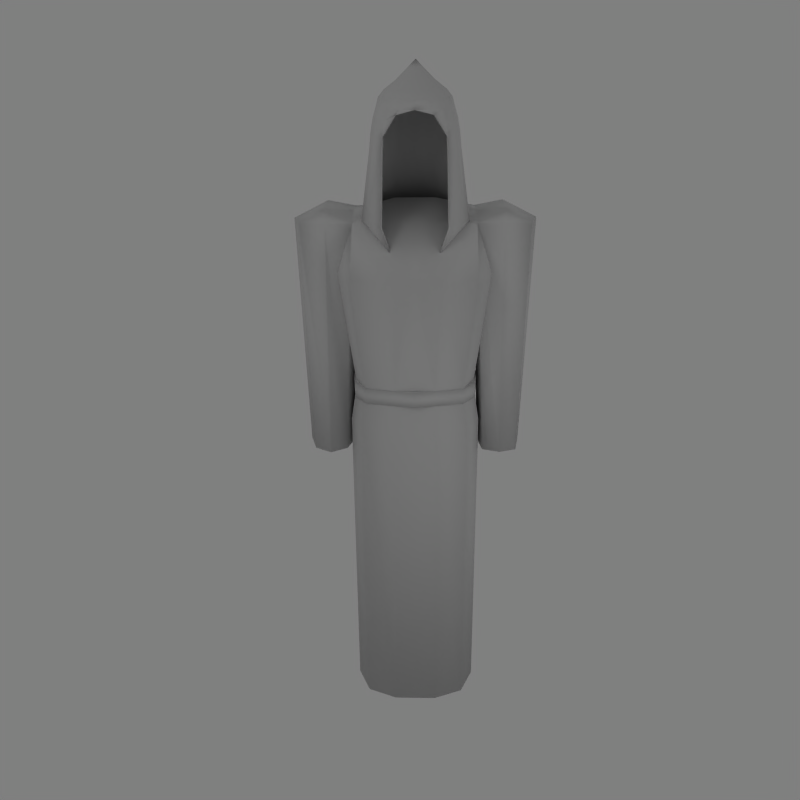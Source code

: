 # Source: forestcloak.blend  (saved by Blender 2.46.0; exported with 4.5.12 LTS)
import bpy
from mathutils import Matrix  # noqa: F401  (used for matrix-valued properties, if any)

bpy.ops.wm.read_factory_settings(use_empty=True)
scene = bpy.context.scene
scene.name = 'Scene'

# ---- collections
col_collection_1 = bpy.data.collections.new('Collection 1'); scene.collection.children.link(col_collection_1)

# ---- materials (node trees are filled in below, after node groups)
mat_material_001 = bpy.data.materials.new('Material.001')
mat_material_001.alpha_threshold = 0.0
mat_material_001.roughness = 0.5
mat_material_001.line_color = (0.0, 0.0, 0.0, 1.0)

# ---- material node trees

# ---- world
world_world = bpy.data.worlds.new('World'); scene.world = world_world
world_world.color = (0.5, 0.5, 0.5)
world_world.use_sun_shadow = False
world_world.sun_shadow_jitter_overblur = 0.0
world_world.cycles.sampling_method = 'MANUAL'
world_world.cycles.sample_map_resolution = 256

# ---- cameras
cam_camera = bpy.data.cameras.new('Camera')
cam_camera.passepartout_alpha = 0.2
cam_camera.clip_end = 100.0
cam_camera.lens = 35.0
cam_camera.ortho_scale = 7.314
cam_camera.show_passepartout = False
cam_camera.show_safe_areas = True
cam_camera.dof.focus_distance = 0.0
cam_camera.dof.aperture_fstop = 128.0

# ---- lights
light_lamp_001 = bpy.data.lights.new('Lamp.001', 'POINT')
light_lamp_001.transmission_factor = 0.0
light_lamp_001.energy = 50.0
light_lamp_001.shadow_buffer_clip_start = 0.5
light_lamp_001.shadow_soft_size = 1.0
light_lamp_001.shadow_maximum_resolution = 0.006
light_lamp_001.use_absolute_resolution = True
light_lamp_001.cycles.use_multiple_importance_sampling = False
light_lamp = bpy.data.lights.new('Lamp', 'POINT')
light_lamp.transmission_factor = 0.0
light_lamp.energy = 50.0
light_lamp.shadow_buffer_clip_start = 0.5
light_lamp.shadow_soft_size = 1.0
light_lamp.shadow_maximum_resolution = 0.006
light_lamp.use_absolute_resolution = True
light_lamp.cycles.use_multiple_importance_sampling = False
light_spot = bpy.data.lights.new('Spot', 'POINT')
light_spot.transmission_factor = 0.0
light_spot.cutoff_distance = 30.0
light_spot.energy = 130.0
light_spot.shadow_buffer_clip_start = 1.001
light_spot.shadow_soft_size = 1.0
light_spot.shadow_maximum_resolution = 0.006
light_spot.use_absolute_resolution = True
light_spot.cycles.use_multiple_importance_sampling = False

# ---- meshes
me_sphere = bpy.data.meshes.new('Sphere')
me_sphere.from_pydata([(-4.833e-11, 0.5749, 1.189), (0.1401, 0.3828, 1.064), (0.3107, 0.2256, 0.9085), (0.4973, 0.07717, 0.7772), (0.6671, -0.06136, 0.3792), (0.6754, 0.2294, -0.06722), (0.6549, 0.222, 0.1598), (0.6163, 0.1939, 0.3792), (0.5672, 0.203, 0.5525), (0.5379, 0.2087, 0.6759), (0.4594, 0.2675, 0.7772), (0.287, 0.3445, 0.9085), (0.1294, 0.4364, 1.064), (0.09903, 0.4818, 1.064), (0.2197, 0.4453, 0.9085), (0.3516, 0.4288, 0.7772), (0.4117, 0.3975, 0.6759), (0.4341, 0.4022, 0.5525), (0.4717, 0.4103, 0.3792), (0.5012, 0.452, 0.1598), (0.5169, 0.4665, -0.06722), (0.2797, 0.625, -0.06722), (0.2713, 0.6056, 0.1598), (0.2553, 0.555, 0.3792), (0.2349, 0.5352, 0.5525), (0.2228, 0.5238, 0.6759), (0.1903, 0.5366, 0.7772), (0.1189, 0.5127, 0.9085), (0.0536, 0.5122, 1.064), (-1.07e-08, 0.5228, 1.064), (2.086e-09, 0.5363, 0.9085), (-1.339e-08, 0.5744, 0.7772), (-3.953e-08, 0.5681, 0.6759), (-2.061e-08, 0.582, 0.5525), (-2.214e-08, 0.6057, 0.3792), (-2.692e-08, 0.6596, 0.1598), (-3.074e-08, 0.6807, -0.06722), (-0.2797, 0.625, -0.06722), (-0.2713, 0.6056, 0.1598), (-0.2553, 0.555, 0.3792), (-0.2349, 0.5352, 0.5525), (-0.2228, 0.5238, 0.6759), (-0.1903, 0.5366, 0.7772), (-0.1189, 0.5127, 0.9085), (-0.0536, 0.5122, 1.064), (-0.09903, 0.4818, 1.064), (-0.2197, 0.4453, 0.9085), (-0.3516, 0.4288, 0.7772), (-0.4117, 0.3975, 0.6759), (-0.4341, 0.4022, 0.5525), (-0.4717, 0.4103, 0.3792), (-0.5012, 0.452, 0.1598), (-0.5169, 0.4665, -0.06722), (-0.6754, 0.2294, -0.06722), (-0.6549, 0.222, 0.1598), (-0.6163, 0.1939, 0.3792), (-0.5672, 0.203, 0.5525), (-0.5379, 0.2087, 0.6759), (-0.4594, 0.2675, 0.7772), (-0.287, 0.3445, 0.9085), (-0.1294, 0.4364, 1.064), (-0.1401, 0.3828, 1.064), (-0.3107, 0.2256, 0.9085), (-0.4973, 0.07717, 0.7772), (-0.5822, -0.01416, 0.6759), (-0.6139, -0.03194, 0.5525), (-0.6671, -0.06136, 0.3792), (-0.7088, -0.04926, 0.1598), (-0.731, -0.05035, -0.06722), (-0.6754, -0.3301, -0.06722), (-0.6549, -0.3205, 0.1598), (-0.6163, -0.3166, 0.3792), (-0.5672, -0.2829, 0.5525), (-0.5379, -0.237, 0.6759), (-0.4594, -0.1131, 0.7772), (-0.287, 0.1067, 0.9085), (-0.1294, 0.3292, 1.064), (-0.09903, 0.2837, 1.064), (-0.2197, 0.005919, 0.9085), (-0.3516, -0.2744, 0.7772), (-0.4117, -0.4259, 0.6759), (-0.4341, -0.5204, 0.5525), (-0.4717, -0.5331, 0.3792), (-0.5012, -0.5505, 0.1598), (-0.5169, -0.5673, -0.06722), (-0.2911, -0.6731, 0.477), (-0.2349, -0.6535, 0.5525), (-0.2228, -0.5521, 0.6759), (-0.1903, -0.3822, 0.7772), (-0.1189, -0.06143, 0.9085), (-0.0536, 0.2534, 1.064), (1.069e-08, 0.2427, 1.064), (2.086e-09, -0.08508, 0.9085), (1.329e-08, -0.4201, 0.7772), (2.181e-08, -0.5964, 0.6759), (1.395e-09, -0.7002, 0.5525), (0.2911, -0.6731, 0.477), (0.2349, -0.6535, 0.5525), (0.2228, -0.5521, 0.6759), (0.1903, -0.3822, 0.7772), (0.1189, -0.06143, 0.9085), (0.0536, 0.2534, 1.064), (0.09903, 0.2837, 1.064), (0.2197, 0.005919, 0.9085), (0.3516, -0.2744, 0.7772), (0.4117, -0.4259, 0.6759), (0.4341, -0.5204, 0.5525), (0.4717, -0.5331, 0.3792), (0.5012, -0.5505, 0.1598), (0.5169, -0.5673, -0.06722), (0.6754, -0.3301, -0.06722), (0.6549, -0.3205, 0.1598), (0.6163, -0.3166, 0.3792), (0.5672, -0.2829, 0.5525), (0.5379, -0.237, 0.6759), (0.4594, -0.1131, 0.7772), (0.287, 0.1067, 0.9085), (0.1294, 0.3292, 1.064), (0.5822, -0.01416, 0.6759), (0.6139, -0.03194, 0.5525), (0.7088, -0.04926, 0.1598), (0.731, -0.05035, -0.06722), (0.8269, 0.2562, -1.236), (0.6329, 0.5466, -1.236), (0.3425, 0.7406, -1.236), (-2.672e-08, 0.8088, -1.236), (-0.3425, 0.7406, -1.236), (-0.6329, 0.5466, -1.236), (-0.8269, 0.2562, -1.236), (-0.8951, -0.08629, -1.236), (-0.7965, -0.2982, -1.236), (-0.554, -0.5886, -1.236), (0.5543, -0.5886, -1.236), (0.7963, -0.2982, -1.236), (0.8951, -0.08629, -1.236), (1.022, 0.8543, -1.186), (1.152, 0.9568, -2.128), (-1.182, 0.9568, -2.128), (-1.052, 0.8543, -1.186), (1.022, -0.1299, -1.266), (1.035, -0.8164, -2.056), (-1.065, -0.8164, -2.056), (-1.052, -0.1299, -1.266), (-1.524, 0.6817, -1.053), (-1.524, -0.0865, -1.053), (1.493, 0.6817, -1.053), (1.493, -0.0865, -1.053), (-0.9768, 0.8472, -10.98), (-0.9768, -0.9076, -10.98), (0.9465, 0.8472, -10.98), (0.9465, -0.9076, -10.98), (-1.952, 0.6817, -1.268), (-1.952, -0.0865, -1.268), (1.922, 0.6817, -1.268), (1.922, -0.0865, -1.268), (0.417, 1.055, -2.132), (-0.4472, 1.055, -2.132), (0.417, -0.9149, -2.052), (-0.4472, -0.9149, -2.052), (1.281, 0.3986, -2.105), (1.281, -0.2582, -2.079), (-1.311, 0.3986, -2.105), (-1.311, -0.2582, -2.079), (-1.217, 0.3354, -10.98), (-1.217, -0.3958, -10.98), (1.187, 0.3354, -10.98), (1.187, -0.3958, -10.98), (-0.4158, -1.127, -10.98), (0.3856, -1.127, -10.98), (-0.4158, 1.067, -10.98), (0.3856, 1.067, -10.98), (0.3856, 0.3354, -10.98), (0.3856, -0.3958, -10.98), (-0.4158, 0.3354, -10.98), (-0.4158, -0.3958, -10.98), (1.022, 0.3622, -1.148), (-1.052, 0.3622, -1.148), (-1.895, 0.7009, -5.553), (-1.895, -0.1057, -5.553), (1.879, 0.7201, -5.553), (1.879, -0.1249, -5.553), (-0.9111, 0.7745, -4.191), (-0.8637, -0.5872, -4.136), (0.8334, -0.5872, -4.136), (0.8809, 0.7745, -4.191), (-1.069, -0.1733, -4.153), (-1.069, 0.3607, -4.174), (1.039, 0.3607, -4.174), (1.039, -0.1733, -4.153), (0.3363, -0.7074, -4.131), (-0.3665, -0.7074, -4.131), (-0.3665, 0.8947, -4.196), (0.3363, 0.8947, -4.196), (-1.295, -0.1057, -5.553), (-1.295, 0.7009, -5.553), (1.251, 0.7201, -5.553), (1.251, -0.1249, -5.553), (-2.068, 0.2976, -1.268), (-2.024, 0.2976, -5.553), (-1.595, -0.2786, -5.553), (-1.166, 0.2976, -5.553), (-1.595, 0.8738, -5.553), (-1.502, -0.1562, -1.267), (-1.502, 0.816, -1.227), (-1.595, 0.2976, -5.553), (2.038, 0.2976, -1.268), (1.958, 0.2976, -5.553), (1.565, 0.8257, -5.553), (1.172, 0.2976, -5.553), (1.565, -0.2305, -5.553), (1.472, 0.816, -1.227), (1.472, -0.1562, -1.267), (1.565, 0.2976, -5.553), (-0.9816, 0.8954, -4.941), (-0.9579, -0.5736, -4.882), (0.9277, -0.5736, -4.882), (0.9514, 0.8954, -4.941), (-1.19, -0.1368, -4.9), (-1.19, 0.4586, -4.924), (1.16, 0.4586, -4.924), (1.16, -0.1368, -4.9), (0.3766, -0.7322, -4.876), (-0.4069, -0.7322, -4.876), (-0.4068, 1.054, -4.948), (0.3766, 1.054, -4.948), (0.3306, 0.8543, -1.15), (-0.3608, 0.8543, -1.15), (0.3306, -0.1299, -1.266), (-0.3608, -0.1299, -1.266), (0.3306, 0.3622, -0.945), (-0.3608, 0.3622, -0.945), (-0.01511, -0.8229, -2.052), (-1.138, 0.07817, -4.065), (-0.8754, 0.8461, -4.065), (0.8451, 0.8461, -4.065), (1.108, 0.07817, -4.065), (0.846, -0.616, -4.065), (-0.8762, -0.616, -4.065), (-1.138, 0.07817, -4.35), (-0.8754, 0.8461, -4.35), (0.8451, 0.8461, -4.35), (1.108, 0.07817, -4.35), (0.846, -0.616, -4.35), (-0.8762, -0.616, -4.35), (-1.097, 0.6063, -4.073), (1.067, 0.6063, -4.073), (1.052, -0.3605, -4.065), (-1.082, -0.3605, -4.065), (-1.097, 0.6063, -4.34), (1.067, 0.6063, -4.34), (1.052, -0.3605, -4.35), (-1.082, -0.3605, -4.35), (-0.01511, 0.9882, -4.065), (-0.01511, 0.9882, -4.35), (-0.01511, -0.7992, -4.065), (-0.01511, -0.7992, -4.35), (-0.7844, -0.533, -4.35), (-0.01511, -0.6953, -4.35), (0.7542, -0.533, -4.35), (-0.7844, -0.533, -4.065), (-0.01511, -0.6953, -4.065), (0.7542, -0.533, -4.065), (0.7535, 0.7616, -4.35), (-0.01511, 0.8874, -4.35), (-0.7837, 0.7616, -4.35), (0.7535, 0.7616, -4.065), (-0.01511, 0.8874, -4.065), (-0.7837, 0.7616, -4.065), (-0.9683, -0.3068, -4.35), (-1.018, 0.08159, -4.35), (0.9883, 0.08159, -4.35), (0.9381, -0.3068, -4.35), (0.9513, 0.5492, -4.356), (-0.9815, 0.5492, -4.356), (-0.9683, -0.3068, -4.065), (-1.018, 0.08159, -4.065), (0.9381, -0.3068, -4.065), (0.9883, 0.08159, -4.065), (0.9513, 0.5492, -4.057), (-0.9815, 0.5492, -4.057), (0.5263, -0.5886, -1.236), (0.4911, -0.5337, -0.06722), (-0.4911, -0.5337, -0.06722), (-0.5263, -0.5474, -1.236), (-0.7567, -0.2716, -1.236), (-0.8503, -0.07682, -1.236), (-0.7856, 0.2486, -1.236), (-0.6013, 0.5244, -1.236), (-0.3254, 0.7088, -1.236), (-2.545e-08, 0.7735, -1.236), (0.3254, 0.7088, -1.236), (0.6013, 0.5244, -1.236), (0.2766, -0.6343, 0.477), (0.4762, -0.5178, 0.1598), (1.264e-09, -0.66, 0.5525), (-0.2766, -0.6343, 0.477), (-0.4762, -0.5178, 0.1598), (0.6416, 0.2231, -0.06722), (0.6945, -0.04268, -0.06722), (0.6416, -0.3084, -0.06722), (-0.4911, 0.4484, -0.06722), (-0.2658, 0.5989, -0.06722), (-2.926e-08, 0.6518, -0.06722), (0.2658, 0.5989, -0.06722), (0.4911, 0.4484, -0.06722), (0.4481, -0.5013, 0.3792), (0.2232, -0.6156, 0.5525), (-0.2232, -0.6156, 0.5525), (-0.4481, -0.5013, 0.3792), (0.6734, -0.04164, 0.1598), (0.6221, -0.2993, 0.1598), (0.6337, -0.05313, 0.3792), (0.5855, -0.2957, 0.3792), (0.5832, -0.02247, 0.5525), (0.5388, -0.2616, 0.5525), (0.5531, -0.008293, 0.6759), (0.511, -0.22, 0.6759), (0.3911, -0.3994, 0.6759), (0.4124, -0.4892, 0.5525), (0.2117, -0.5193, 0.6759), (2.066e-08, -0.5614, 0.6759), (-0.2117, -0.5193, 0.6759), (-0.3911, -0.3994, 0.6759), (-0.4124, -0.4892, 0.5525), (-0.6221, -0.2993, 0.1598), (-0.5855, -0.2957, 0.3792), (-0.5388, -0.2616, 0.5525), (-0.511, -0.22, 0.6759), (-0.5531, -0.008293, 0.6759), (-0.5832, -0.02247, 0.5525), (-0.6337, -0.05313, 0.3792), (-0.6734, -0.04164, 0.1598), (-0.6221, 0.2161, 0.1598), (-0.5855, 0.1894, 0.3792), (-0.5388, 0.2007, 0.5525), (-0.511, 0.2034, 0.6759), (-0.3911, 0.3828, 0.6759), (-0.4124, 0.3899, 0.5525), (-0.4481, 0.395, 0.3792), (-0.4762, 0.4345, 0.1598), (-0.2577, 0.5805, 0.1598), (-0.2425, 0.5324, 0.3792), (-0.2232, 0.5163, 0.5525), (-0.2117, 0.5027, 0.6759), (-3.762e-08, 0.5448, 0.6759), (-1.964e-08, 0.5607, 0.5525), (-2.109e-08, 0.5806, 0.3792), (-2.563e-08, 0.6318, 0.1598), (0.2577, 0.5805, 0.1598), (0.2425, 0.5324, 0.3792), (0.2232, 0.5163, 0.5525), (0.2117, 0.5027, 0.6759), (0.3911, 0.3828, 0.6759), (0.4124, 0.3899, 0.5525), (0.4481, 0.395, 0.3792), (0.4762, 0.4345, 0.1598), (0.6221, 0.2161, 0.1598), (0.5855, 0.1894, 0.3792), (0.5388, 0.2007, 0.5525), (0.511, 0.2034, 0.6759), (-1.829e-08, -0.008293, 0.8187), (0.795, 0.2562, -1.236), (0.7656, -0.2982, -1.236), (0.8631, -0.08629, -1.236), (0.3963, -0.5265, -1.647), (0.524, -0.2362, -1.647), (0.5899, 0.1064, -1.647), (0.5689, 0.1064, -1.647), (-0.5166, -0.2096, -1.647), (-0.5592, 0.1158, -1.647), (-0.5887, 0.1064, -1.647), (-0.3952, -0.4854, -1.647), (-0.4161, -0.5265, -1.647), (0.4173, -0.5265, -1.647), (0.5451, -0.2362, -1.647), (-0.5438, -0.2362, -1.647), (-0.6488, 0.2294, -0.06722), (-0.7044, -0.05035, -0.06722), (-0.6488, -0.3301, -0.06722)], [], [(121, 5, 6, 120), (120, 6, 7, 4), (4, 7, 8, 119), (119, 8, 9, 118), (118, 9, 10, 3), (3, 10, 11, 2), (2, 11, 12, 1), (12, 0, 1), (13, 0, 12), (11, 14, 13, 12), (10, 15, 14, 11), (9, 16, 15, 10), (8, 17, 16, 9), (7, 18, 17, 8), (6, 19, 18, 7), (5, 20, 19, 6), (20, 21, 22, 19), (19, 22, 23, 18), (18, 23, 24, 17), (17, 24, 25, 16), (16, 25, 26, 15), (15, 26, 27, 14), (14, 27, 28, 13), (28, 0, 13), (29, 0, 28), (27, 30, 29, 28), (26, 31, 30, 27), (25, 32, 31, 26), (24, 33, 32, 25), (23, 34, 33, 24), (22, 35, 34, 23), (21, 36, 35, 22), (36, 37, 38, 35), (35, 38, 39, 34), (34, 39, 40, 33), (33, 40, 41, 32), (32, 41, 42, 31), (31, 42, 43, 30), (30, 43, 44, 29), (44, 0, 29), (45, 0, 44), (43, 46, 45, 44), (42, 47, 46, 43), (41, 48, 47, 42), (40, 49, 48, 41), (39, 50, 49, 40), (38, 51, 50, 39), (37, 52, 51, 38), (52, 53, 54, 51), (51, 54, 55, 50), (50, 55, 56, 49), (49, 56, 57, 48), (48, 57, 58, 47), (47, 58, 59, 46), (46, 59, 60, 45), (60, 0, 45), (61, 0, 60), (59, 62, 61, 60), (58, 63, 62, 59), (57, 64, 63, 58), (56, 65, 64, 57), (55, 66, 65, 56), (54, 67, 66, 55), (53, 68, 67, 54), (68, 69, 70, 67), (67, 70, 71, 66), (66, 71, 72, 65), (65, 72, 73, 64), (64, 73, 74, 63), (63, 74, 75, 62), (62, 75, 76, 61), (76, 0, 61), (77, 0, 76), (75, 78, 77, 76), (74, 79, 78, 75), (73, 80, 79, 74), (72, 81, 80, 73), (71, 82, 81, 72), (70, 83, 82, 71), (69, 84, 83, 70), (82, 85, 86, 81), (81, 86, 87, 80), (80, 87, 88, 79), (79, 88, 89, 78), (78, 89, 90, 77), (90, 0, 77), (91, 0, 90), (89, 92, 91, 90), (88, 93, 92, 89), (87, 94, 93, 88), (86, 95, 94, 87), (95, 97, 98, 94), (94, 98, 99, 93), (93, 99, 100, 92), (92, 100, 101, 91), (101, 0, 91), (102, 0, 101), (100, 103, 102, 101), (99, 104, 103, 100), (98, 105, 104, 99), (97, 106, 105, 98), (96, 107, 106, 97), (109, 110, 111, 108), (108, 111, 112, 107), (107, 112, 113, 106), (106, 113, 114, 105), (105, 114, 115, 104), (104, 115, 116, 103), (103, 116, 117, 102), (117, 0, 102), (1, 0, 117), (116, 2, 1, 117), (115, 3, 2, 116), (114, 118, 3, 115), (113, 119, 118, 114), (112, 4, 119, 113), (111, 120, 4, 112), (110, 121, 120, 111), (82, 83, 85), (85, 95, 86), (95, 96, 97), (96, 108, 107), (20, 5, 122, 123), (21, 20, 123, 124), (36, 21, 124, 125), (37, 36, 125, 126), (52, 37, 126, 127), (53, 52, 127, 128), (68, 53, 128, 129), (69, 68, 129, 130), (84, 69, 130, 131), (110, 109, 132, 133), (121, 110, 133, 134), (5, 121, 134, 122), (136, 155, 135), (156, 137, 138), (141, 158, 142), (157, 140, 139), (140, 160, 139), (159, 136, 135), (137, 161, 138), (162, 141, 142), (166, 150, 168, 172), (165, 166, 172, 171), (149, 165, 171, 170), (172, 168, 167, 174), (171, 172, 174, 173), (170, 171, 173, 169), (174, 167, 148, 164), (173, 174, 164, 163), (169, 173, 163, 147), (176, 143, 144), (142, 176, 144), (176, 138, 143), (175, 146, 145), (135, 175, 145), (175, 139, 146), (175, 160, 159), (135, 175, 159), (175, 139, 160), (176, 161, 162), (142, 176, 162), (176, 138, 161), (162, 185, 182, 141), (161, 186, 185, 162), (137, 181, 186, 161), (159, 187, 184, 136), (160, 188, 187, 159), (140, 183, 188, 160), (157, 189, 183, 140), (141, 182, 190, 158), (156, 191, 181, 137), (155, 192, 191, 156), (136, 184, 192, 155), (197, 144, 143), (151, 197, 143), (197, 152, 144), (152, 178, 199, 202), (202, 199, 193, 142), (198, 204, 199, 178), (177, 201, 204, 198), (204, 200, 193, 199), (201, 194, 200, 204), (177, 151, 203, 201), (201, 203, 138, 194), (200, 138, 142), (194, 138, 200), (200, 142, 193), (152, 202, 144), (202, 142, 144), (138, 203, 143), (203, 151, 143), (151, 177, 198, 197), (197, 198, 178, 152), (205, 145, 146), (154, 205, 146), (205, 153, 145), (153, 179, 207, 210), (210, 207, 195, 135), (206, 212, 207, 179), (180, 209, 212, 206), (212, 208, 195, 207), (209, 196, 208, 212), (180, 154, 211, 209), (209, 211, 139, 196), (208, 139, 135), (196, 139, 208), (208, 135, 195), (153, 210, 145), (210, 135, 145), (139, 211, 146), (211, 154, 146), (179, 153, 205, 206), (206, 205, 154, 180), (185, 217, 214, 182), (217, 164, 148, 214), (186, 218, 217, 185), (218, 163, 164, 217), (181, 213, 218, 186), (213, 147, 163, 218), (187, 219, 216, 184), (219, 165, 149, 216), (188, 220, 219, 187), (220, 166, 165, 219), (183, 215, 220, 188), (215, 150, 166, 220), (189, 221, 215, 183), (221, 168, 150, 215), (190, 222, 221, 189), (222, 167, 168, 221), (182, 214, 222, 190), (214, 148, 167, 222), (191, 223, 213, 181), (223, 169, 147, 213), (192, 224, 223, 191), (224, 170, 169, 223), (184, 216, 224, 192), (216, 149, 170, 224), (226, 225, 155, 156), (138, 226, 156), (225, 135, 155), (139, 227, 157), (228, 142, 158), (176, 230, 226, 138), (230, 229, 225, 226), (229, 175, 135, 225), (142, 228, 230, 176), (228, 227, 229, 230), (227, 139, 175, 229), (231, 190, 189), (157, 231, 189), (231, 158, 190), (231, 227, 228), (158, 231, 228), (231, 157, 227), (233, 239, 248, 244), (244, 248, 238, 232), (235, 241, 249, 245), (245, 249, 240, 234), (236, 242, 250, 246), (246, 250, 241, 235), (237, 247, 251, 243), (247, 232, 238, 251), (234, 240, 253, 252), (252, 253, 239, 233), (237, 243, 255, 254), (254, 255, 242, 236), (243, 256, 257, 255), (255, 257, 258, 242), (254, 260, 259, 237), (236, 261, 260, 254), (240, 262, 263, 253), (253, 263, 264, 239), (252, 266, 265, 234), (233, 267, 266, 252), (243, 251, 268, 256), (251, 238, 269, 268), (250, 271, 270, 241), (242, 258, 271, 250), (249, 272, 262, 240), (241, 270, 272, 249), (248, 273, 269, 238), (239, 264, 273, 248), (247, 237, 259, 274), (232, 247, 274, 275), (246, 276, 261, 236), (235, 277, 276, 246), (245, 278, 277, 235), (234, 265, 278, 245), (244, 279, 267, 233), (232, 275, 279, 244), (257, 260, 261, 258), (256, 259, 260, 257), (263, 266, 267, 264), (262, 265, 266, 263), (268, 269, 275, 274), (256, 268, 274, 259), (271, 276, 277, 270), (258, 261, 276, 271), (272, 278, 265, 262), (270, 277, 278, 272), (273, 279, 275, 269), (264, 267, 279, 273), (132, 109, 281, 280), (84, 131, 283, 282), (129, 128, 286, 285), (128, 127, 287, 286), (127, 126, 288, 287), (126, 125, 289, 288), (125, 124, 290, 289), (124, 123, 291, 290), (108, 96, 292, 293), (96, 95, 294, 292), (95, 85, 295, 294), (85, 83, 296, 295), (109, 108, 293, 281), (83, 84, 282, 296), (287, 288, 301, 300), (288, 289, 302, 301), (289, 290, 303, 302), (290, 291, 304, 303), (305, 293, 292), (306, 292, 294), (307, 294, 295), (295, 296, 308), (310, 309, 298, 299), (312, 311, 309, 310), (314, 313, 311, 312), (316, 315, 313, 314), (317, 316, 314, 318), (318, 314, 312, 305), (305, 312, 310, 293), (293, 310, 299, 281), (306, 318, 305, 292), (319, 317, 318, 306), (320, 319, 306, 294), (321, 320, 294, 307), (322, 321, 307, 323), (323, 307, 295, 308), (325, 308, 296, 324), (326, 323, 308, 325), (327, 322, 323, 326), (328, 327, 326, 329), (329, 326, 325, 330), (330, 325, 324, 331), (333, 330, 331, 332), (334, 329, 330, 333), (335, 328, 329, 334), (336, 335, 334, 337), (337, 334, 333, 338), (338, 333, 332, 339), (340, 339, 300, 301), (341, 338, 339, 340), (342, 337, 338, 341), (343, 336, 337, 342), (344, 343, 342, 345), (345, 342, 341, 346), (346, 341, 340, 347), (347, 340, 301, 302), (348, 347, 302, 303), (349, 346, 347, 348), (350, 345, 346, 349), (351, 344, 345, 350), (352, 351, 350, 353), (353, 350, 349, 354), (354, 349, 348, 355), (355, 348, 303, 304), (356, 355, 304, 297), (357, 354, 355, 356), (358, 353, 354, 357), (359, 352, 353, 358), (315, 359, 358, 313), (313, 358, 357, 311), (311, 357, 356, 309), (309, 356, 297, 298), (315, 316, 360), (316, 317, 360), (317, 319, 360), (319, 320, 360), (320, 321, 360), (321, 322, 360), (322, 327, 360), (327, 328, 360), (328, 335, 360), (335, 336, 360), (336, 343, 360), (343, 344, 360), (344, 351, 360), (351, 352, 360), (352, 359, 360), (359, 315, 360), (123, 122, 361, 291), (122, 134, 363, 361), (291, 361, 297, 304), (297, 361, 363, 298), (298, 363, 362, 299), (280, 281, 299, 362), (280, 362, 365, 364), (363, 134, 366, 367), (362, 363, 367, 365), (285, 284, 368, 369), (129, 285, 369, 370), (284, 283, 371, 368), (283, 131, 372, 371), (132, 280, 364, 373), (134, 133, 374, 366), (130, 129, 370, 375), (366, 374, 365, 367), (374, 373, 364, 365), (375, 370, 369, 368), (372, 375, 368, 371), (130, 375, 372), (130, 372, 131), (133, 373, 374), (132, 373, 133), (282, 283, 284, 378), (284, 285, 377, 378), (285, 286, 376, 377), (286, 287, 300, 376), (282, 378, 324, 296), (324, 378, 377, 331), (331, 377, 376, 332), (332, 376, 300, 339)])
me_sphere.polygons.foreach_set('use_smooth', [True] * 423)
_uv = me_sphere.uv_layers.new(name='UVTex')
_uv.uv.foreach_set('vector', [0.7537, 0.6476, 0.7938, 0.6366, 0.8011, 0.6681, 0.7643, 0.6783, 0.7643, 0.6783, 0.8011, 0.6681, 0.8057, 0.6981, 0.7726, 0.707, 0.7726, 0.707, 0.8057, 0.6981, 0.8133, 0.7204, 0.7838, 0.7275, 0.7838, 0.7275, 0.8133, 0.7204, 0.8177, 0.7359, 0.7909, 0.7415, 0.7909, 0.7415, 0.8177, 0.7359, 0.8295, 0.7489, 0.8061, 0.7533, 0.8061, 0.7533, 0.8295, 0.7489, 0.8499, 0.772, 0.8333, 0.7752, 0.8333, 0.7752, 0.8499, 0.772, 0.873, 0.7997, 0.8647, 0.8005, 0.873, 0.7997, 0.8999, 0.8233, 0.8647, 0.8005, 0.8816, 0.8006, 0.8999, 0.8233, 0.873, 0.7997, 0.8499, 0.772, 0.8676, 0.7724, 0.8816, 0.8006, 0.873, 0.7997, 0.8295, 0.7489, 0.8547, 0.7493, 0.8676, 0.7724, 0.8499, 0.772, 0.8177, 0.7359, 0.8468, 0.7349, 0.8547, 0.7493, 0.8295, 0.7489, 0.8133, 0.7204, 0.8451, 0.7179, 0.8468, 0.7349, 0.8177, 0.7359, 0.8057, 0.6981, 0.8411, 0.6937, 0.8451, 0.7179, 0.8133, 0.7204, 0.8011, 0.6681, 0.8394, 0.662, 0.8411, 0.6937, 0.8057, 0.6981, 0.7938, 0.6366, 0.835, 0.6292, 0.8394, 0.662, 0.8011, 0.6681, 0.835, 0.6292, 0.8776, 0.6251, 0.8794, 0.6594, 0.8394, 0.662, 0.8394, 0.662, 0.8794, 0.6594, 0.8788, 0.6931, 0.8411, 0.6937, 0.8411, 0.6937, 0.8788, 0.6931, 0.8792, 0.7192, 0.8451, 0.7179, 0.8451, 0.7179, 0.8792, 0.7192, 0.8784, 0.7375, 0.8468, 0.7349, 0.8468, 0.7349, 0.8784, 0.7375, 0.8812, 0.7529, 0.8547, 0.7493, 0.8547, 0.7493, 0.8812, 0.7529, 0.8857, 0.7751, 0.8676, 0.7724, 0.8676, 0.7724, 0.8857, 0.7751, 0.8904, 0.8019, 0.8816, 0.8006, 0.8904, 0.8019, 0.8999, 0.8233, 0.8816, 0.8006, 0.8991, 0.8028, 0.8999, 0.8233, 0.8904, 0.8019, 0.8857, 0.7751, 0.904, 0.7789, 0.8991, 0.8028, 0.8904, 0.8019, 0.8812, 0.7529, 0.9097, 0.7583, 0.904, 0.7789, 0.8857, 0.7751, 0.8784, 0.7375, 0.9124, 0.7426, 0.9097, 0.7583, 0.8812, 0.7529, 0.8792, 0.7192, 0.9155, 0.7234, 0.9124, 0.7426, 0.8784, 0.7375, 0.8788, 0.6931, 0.919, 0.6957, 0.9155, 0.7234, 0.8792, 0.7192, 0.8794, 0.6594, 0.9218, 0.6597, 0.919, 0.6957, 0.8788, 0.6931, 0.8776, 0.6251, 0.9218, 0.6233, 0.9218, 0.6597, 0.8794, 0.6594, 0.9218, 1.023, 0.8776, 1.021, 0.8794, 0.9872, 0.9217, 0.9869, 0.9217, 0.9869, 0.8794, 0.9872, 0.8788, 0.9535, 0.919, 0.9509, 0.919, 0.9509, 0.8788, 0.9535, 0.8791, 0.9274, 0.9155, 0.9232, 0.9155, 0.9232, 0.8791, 0.9274, 0.8784, 0.9091, 0.9123, 0.9041, 0.9123, 0.9041, 0.8784, 0.9091, 0.8812, 0.8937, 0.9097, 0.8883, 0.9097, 0.8883, 0.8812, 0.8937, 0.8857, 0.8715, 0.904, 0.8677, 0.904, 0.8677, 0.8857, 0.8715, 0.8904, 0.8447, 0.8991, 0.8438, 0.8904, 0.8447, 0.8999, 0.8233, 0.8991, 0.8438, 0.8816, 0.846, 0.8999, 0.8233, 0.8904, 0.8447, 0.8857, 0.8715, 0.8675, 0.8742, 0.8816, 0.846, 0.8904, 0.8447, 0.8812, 0.8937, 0.8547, 0.8974, 0.8675, 0.8742, 0.8857, 0.8715, 0.8784, 0.9091, 0.8468, 0.9117, 0.8547, 0.8974, 0.8812, 0.8937, 0.8791, 0.9274, 0.8451, 0.9287, 0.8468, 0.9117, 0.8784, 0.9091, 0.8788, 0.9535, 0.8411, 0.9529, 0.8451, 0.9287, 0.8791, 0.9274, 0.8794, 0.9872, 0.8394, 0.9846, 0.8411, 0.9529, 0.8788, 0.9535, 0.8776, 1.021, 0.835, 1.017, 0.8394, 0.9846, 0.8794, 0.9872, 0.835, 1.017, 0.7939, 1.01, 0.8011, 0.9785, 0.8394, 0.9846, 0.8394, 0.9846, 0.8011, 0.9785, 0.8057, 0.9485, 0.8411, 0.9529, 0.8411, 0.9529, 0.8057, 0.9485, 0.8133, 0.9262, 0.8451, 0.9287, 0.8451, 0.9287, 0.8133, 0.9262, 0.8177, 0.9107, 0.8468, 0.9117, 0.8468, 0.9117, 0.8177, 0.9107, 0.8295, 0.8977, 0.8547, 0.8974, 0.8547, 0.8974, 0.8295, 0.8977, 0.8499, 0.8746, 0.8675, 0.8742, 0.8675, 0.8742, 0.8499, 0.8746, 0.873, 0.8469, 0.8816, 0.846, 0.873, 0.8469, 0.8999, 0.8233, 0.8816, 0.846, 0.8647, 0.8461, 0.8999, 0.8233, 0.873, 0.8469, 0.8499, 0.8746, 0.8333, 0.8714, 0.8647, 0.8461, 0.873, 0.8469, 0.8295, 0.8977, 0.8061, 0.8933, 0.8333, 0.8714, 0.8499, 0.8746, 0.8177, 0.9107, 0.7909, 0.9051, 0.8061, 0.8933, 0.8295, 0.8977, 0.8133, 0.9262, 0.7838, 0.9191, 0.7909, 0.9051, 0.8177, 0.9107, 0.8057, 0.9485, 0.7726, 0.9396, 0.7838, 0.9191, 0.8133, 0.9262, 0.8011, 0.9785, 0.7644, 0.9684, 0.7726, 0.9396, 0.8057, 0.9485, 0.7939, 1.01, 0.7537, 0.999, 0.7644, 0.9684, 0.8011, 0.9785, 0.7537, 0.999, 0.7142, 0.9835, 0.7285, 0.9534, 0.7644, 0.9684, 0.7644, 0.9684, 0.7285, 0.9534, 0.7415, 0.9255, 0.7726, 0.9396, 0.7726, 0.9396, 0.7415, 0.9255, 0.7548, 0.906, 0.7838, 0.9191, 0.7838, 0.9191, 0.7548, 0.906, 0.7664, 0.8942, 0.7909, 0.9051, 0.7909, 0.9051, 0.7664, 0.8942, 0.7848, 0.8837, 0.8061, 0.8933, 0.8061, 0.8933, 0.7848, 0.8837, 0.8186, 0.8642, 0.8333, 0.8714, 0.8333, 0.8714, 0.8186, 0.8642, 0.8572, 0.843, 0.8647, 0.8461, 0.8572, 0.843, 0.8999, 0.8233, 0.8647, 0.8461, 0.8513, 0.8378, 0.8999, 0.8233, 0.8572, 0.843, 0.8186, 0.8642, 0.8068, 0.8533, 0.8513, 0.8378, 0.8572, 0.843, 0.7848, 0.8837, 0.7669, 0.8684, 0.8068, 0.8533, 0.8186, 0.8642, 0.7664, 0.8942, 0.745, 0.8773, 0.7669, 0.8684, 0.7848, 0.8837, 0.7548, 0.906, 0.7267, 0.8856, 0.745, 0.8773, 0.7664, 0.8942, 0.7415, 0.9255, 0.7124, 0.905, 0.7267, 0.8856, 0.7548, 0.906, 0.7285, 0.9534, 0.6917, 0.9323, 0.7124, 0.905, 0.7415, 0.9255, 0.7142, 0.9835, 0.6747, 0.9646, 0.6917, 0.9323, 0.7285, 0.9534, 0.7124, 0.905, 0.6979, 0.8699, 0.7072, 0.8584, 0.7267, 0.8856, 0.7267, 0.8856, 0.7072, 0.8584, 0.7288, 0.8531, 0.745, 0.8773, 0.745, 0.8773, 0.7288, 0.8531, 0.7542, 0.8477, 0.7669, 0.8684, 0.7669, 0.8684, 0.7542, 0.8477, 0.7991, 0.8392, 0.8068, 0.8533, 0.8068, 0.8533, 0.7991, 0.8392, 0.8475, 0.831, 0.8513, 0.8378, 0.8475, 0.831, 0.8999, 0.8233, 0.8513, 0.8378, 0.8462, 0.8233, 0.8999, 0.8233, 0.8475, 0.831, 0.7991, 0.8392, 0.7964, 0.8233, 0.8462, 0.8233, 0.8475, 0.831, 0.7542, 0.8477, 0.7492, 0.8233, 0.7964, 0.8233, 0.7991, 0.8392, 0.7288, 0.8531, 0.7219, 0.8233, 0.7492, 0.8233, 0.7542, 0.8477, 0.7072, 0.8584, 0.6978, 0.8233, 0.7219, 0.8233, 0.7288, 0.8531, 0.6978, 0.8233, 0.7072, 0.7883, 0.7288, 0.7935, 0.7219, 0.8233, 0.7219, 0.8233, 0.7288, 0.7935, 0.7541, 0.7989, 0.7492, 0.8233, 0.7492, 0.8233, 0.7541, 0.7989, 0.7991, 0.8074, 0.7964, 0.8233, 0.7964, 0.8233, 0.7991, 0.8074, 0.8475, 0.8156, 0.8462, 0.8233, 0.8475, 0.8156, 0.8999, 0.8233, 0.8462, 0.8233, 0.8513, 0.8088, 0.8999, 0.8233, 0.8475, 0.8156, 0.7991, 0.8074, 0.8068, 0.7934, 0.8513, 0.8088, 0.8475, 0.8156, 0.7541, 0.7989, 0.7668, 0.7782, 0.8068, 0.7934, 0.7991, 0.8074, 0.7288, 0.7935, 0.745, 0.7693, 0.7668, 0.7782, 0.7541, 0.7989, 0.7072, 0.7883, 0.7266, 0.7611, 0.745, 0.7693, 0.7288, 0.7935, 0.6979, 0.7767, 0.7124, 0.7416, 0.7266, 0.7611, 0.7072, 0.7883, 0.6747, 0.682, 0.7142, 0.6631, 0.7285, 0.6932, 0.6917, 0.7143, 0.6917, 0.7143, 0.7285, 0.6932, 0.7415, 0.7211, 0.7124, 0.7416, 0.7124, 0.7416, 0.7415, 0.7211, 0.7548, 0.7406, 0.7266, 0.7611, 0.7266, 0.7611, 0.7548, 0.7406, 0.7664, 0.7524, 0.745, 0.7693, 0.745, 0.7693, 0.7664, 0.7524, 0.7848, 0.763, 0.7668, 0.7782, 0.7668, 0.7782, 0.7848, 0.763, 0.8186, 0.7824, 0.8068, 0.7934, 0.8068, 0.7934, 0.8186, 0.7824, 0.8572, 0.8036, 0.8513, 0.8088, 0.8572, 0.8036, 0.8999, 0.8233, 0.8513, 0.8088, 0.8647, 0.8005, 0.8999, 0.8233, 0.8572, 0.8036, 0.8186, 0.7824, 0.8333, 0.7752, 0.8647, 0.8005, 0.8572, 0.8036, 0.7848, 0.763, 0.8061, 0.7533, 0.8333, 0.7752, 0.8186, 0.7824, 0.7664, 0.7524, 0.7909, 0.7415, 0.8061, 0.7533, 0.7848, 0.763, 0.7548, 0.7406, 0.7838, 0.7275, 0.7909, 0.7415, 0.7664, 0.7524, 0.7415, 0.7211, 0.7726, 0.707, 0.7838, 0.7275, 0.7548, 0.7406, 0.7285, 0.6932, 0.7643, 0.6783, 0.7726, 0.707, 0.7415, 0.7211, 0.7142, 0.6631, 0.7537, 0.6476, 0.7643, 0.6783, 0.7285, 0.6932, 0.7124, 0.905, 0.6917, 0.9323, 0.6979, 0.8699, 0.6979, 0.8699, 0.6978, 0.8233, 0.7072, 0.8584, 0.6978, 0.8233, 0.6979, 0.7767, 0.7072, 0.7883, 0.6979, 0.7767, 0.6917, 0.7143, 0.7124, 0.7416, 0.835, 0.6292, 0.7938, 0.6366, 0.7479, 0.4651, 0.8009, 0.4539, 0.8776, 0.6251, 0.835, 0.6292, 0.8009, 0.4539, 0.8546, 0.4459, 0.9218, 0.6233, 0.8776, 0.6251, 0.8546, 0.4459, 0.9088, 0.4407, 0.8776, 1.021, 0.9218, 1.023, 0.9088, 1.206, 0.8547, 1.201, 0.835, 1.017, 0.8776, 1.021, 0.8547, 1.201, 0.8009, 1.193, 0.7939, 1.01, 0.835, 1.017, 0.8009, 1.193, 0.7479, 1.181, 0.7537, 0.999, 0.7939, 1.01, 0.7479, 1.181, 0.696, 1.167, 0.7142, 0.9835, 0.7537, 0.999, 0.696, 1.167, 0.6631, 1.153, 0.6747, 0.9646, 0.7142, 0.9835, 0.6631, 1.153, 0.6085, 1.133, 0.7142, 0.6631, 0.6747, 0.682, 0.6084, 0.5133, 0.663, 0.4934, 0.7537, 0.6476, 0.7142, 0.6631, 0.663, 0.4934, 0.6959, 0.4795, 0.7938, 0.6366, 0.7537, 0.6476, 0.6959, 0.4795, 0.7479, 0.4651, 0.4854, 0.6734, 0.5595, 0.7093, 0.4535, 0.7427, -0.1206, 0.7725, -0.02331, 0.7104, 0.03084, 0.7873, 0.1432, 0.6626, 0.1971, 0.6661, 0.1168, 0.748, 0.2851, 0.6604, 0.3362, 0.6502, 0.3724, 0.7244, 0.3362, 0.6502, 0.381, 0.6527, 0.3724, 0.7244, 0.4347, 0.6612, 0.4854, 0.6734, 0.4535, 0.7427, -0.02331, 0.7104, 0.0352, 0.6888, 0.03084, 0.7873, 0.09451, 0.6715, 0.1432, 0.6626, 0.1168, 0.748, 0.1668, 0.7958, 0.1502, 0.8313, 0.1112, 0.8466, 0.1112, 0.7958, 0.1668, 0.7451, 0.1668, 0.7958, 0.1112, 0.7958, 0.1112, 0.7451, 0.1502, 0.7096, 0.1668, 0.7451, 0.1112, 0.7451, 0.1112, 0.6943, 0.1112, 0.7958, 0.1112, 0.8466, 0.05561, 0.8466, 0.05561, 0.7958, 0.1112, 0.7451, 0.1112, 0.7958, 0.05561, 0.7958, 0.05561, 0.7451, 0.1112, 0.6943, 0.1112, 0.7451, 0.05561, 0.7451, 0.05561, 0.6943, 0.05561, 0.7958, 0.05561, 0.8466, 0.01668, 0.8313, 0.0, 0.7958, 0.05561, 0.7451, 0.05561, 0.7958, 0.0, 0.7958, 5.791e-08, 0.7451, 0.05561, 0.6943, 0.05561, 0.7451, 5.791e-08, 0.7451, 0.01668, 0.7096, 0.6136, 0.6837, 0.5817, 0.7049, 0.5795, 0.6603, 0.6094, 0.648, 0.6136, 0.6837, 0.5795, 0.6603, 0.6136, 0.6837, 0.6129, 0.7192, 0.5817, 0.7049, 0.3448, 0.7667, 0.3681, 0.7326, 0.3237, 0.7348, 0.3094, 0.766, 0.3448, 0.7667, 0.3237, 0.7348, 0.3448, 0.7667, 0.3804, 0.7625, 0.3681, 0.7326, 0.4136, 0.7402, 0.381, 0.6527, 0.4347, 0.6612, 0.4535, 0.7427, 0.4136, 0.7402, 0.4347, 0.6612, 0.4136, 0.7402, 0.3724, 0.7244, 0.381, 0.6527, 0.07494, 0.774, 0.0352, 0.6888, 0.09451, 0.6715, 0.1168, 0.748, 0.07494, 0.774, 0.09451, 0.6715, 0.07494, 0.774, 0.03084, 0.7873, 0.0352, 0.6888, 0.09451, 0.6715, 0.05912, 0.4374, 0.1209, 0.4352, 0.1432, 0.6626, 0.0352, 0.6888, -0.01486, 0.4431, 0.05912, 0.4374, 0.09451, 0.6715, -0.02331, 0.7104, -0.08003, 0.4505, -0.01486, 0.4431, 0.0352, 0.6888, 0.4347, 0.6612, 0.4705, 0.4345, 0.5311, 0.4406, 0.4854, 0.6734, 0.381, 0.6527, 0.4001, 0.4305, 0.4705, 0.4345, 0.4347, 0.6612, 0.3362, 0.6502, 0.3402, 0.4302, 0.4001, 0.4305, 0.381, 0.6527, 0.2851, 0.6604, 0.2742, 0.4312, 0.3402, 0.4302, 0.3362, 0.6502, 0.1432, 0.6626, 0.1209, 0.4352, 0.1884, 0.4337, 0.1971, 0.6661, -0.1206, 0.7725, -0.1637, 0.4614, -0.08003, 0.4505, -0.02331, 0.7104, 0.5595, 0.7093, 0.608, 0.4505, 0.7016, 0.4651, 0.6672, 0.7651, 0.4854, 0.6734, 0.5311, 0.4406, 0.608, 0.4505, 0.5595, 0.7093, 0.5411, 0.6826, 0.5795, 0.6603, 0.5817, 0.7049, 0.551, 0.7093, 0.5411, 0.6826, 0.5817, 0.7049, 0.5411, 0.6826, 0.5505, 0.6558, 0.5795, 0.6603, 0.6911, 0.3041, 0.7283, 0.0208, 0.7657, 0.02428, 0.7284, 0.3078, 0.7284, 0.3078, 0.7657, 0.02428, 0.8021, 0.03218, 0.7649, 0.3152, 0.1866, 0.7006, 0.2015, 0.7264, 0.1668, 0.7463, 0.1668, 0.7223, 0.2153, 0.6943, 0.2361, 0.7064, 0.2015, 0.7264, 0.1866, 0.7006, 0.2015, 0.7264, 0.2163, 0.7521, 0.1876, 0.7584, 0.1668, 0.7463, 0.2361, 0.7064, 0.2361, 0.7304, 0.2163, 0.7521, 0.2015, 0.7264, 0.6542, 0.01082, 0.6169, 0.2941, 0.5793, 0.2931, 0.6169, 0.007127, 0.6169, 0.007127, 0.5793, 0.2931, 0.5411, 0.2937, 0.5792, 0.004324, 0.8389, 0.03867, 0.8286, 0.331, 0.7649, 0.3152, 0.5792, 0.004324, 0.5411, 0.2937, 0.5411, 0.0, 0.8389, 0.03867, 0.7649, 0.3152, 0.8021, 0.03218, 0.5505, 0.6558, 0.5791, 0.6466, 0.5795, 0.6603, 0.5791, 0.6466, 0.6094, 0.648, 0.5795, 0.6603, 0.6129, 0.7192, 0.5814, 0.7192, 0.5817, 0.7049, 0.5814, 0.7192, 0.551, 0.7093, 0.5817, 0.7049, 0.6169, 0.2941, 0.6542, 0.01082, 0.691, 0.0172, 0.6538, 0.3005, 0.6538, 0.3005, 0.691, 0.0172, 0.7283, 0.0208, 0.6911, 0.3041, 0.3459, 0.6943, 0.3237, 0.7348, 0.3681, 0.7326, 0.3727, 0.7037, 0.3459, 0.6943, 0.3681, 0.7326, 0.3459, 0.6943, 0.3193, 0.7042, 0.3237, 0.7348, 0.6127, 0.6091, 0.648, 0.3413, 0.6127, 0.3379, 0.5772, 0.6082, 0.5772, 0.6082, 0.6127, 0.3379, 0.5771, 0.3352, 0.5411, 0.6087, 0.266, 0.6985, 0.2747, 0.7244, 0.3094, 0.7127, 0.2955, 0.6943, 0.2399, 0.713, 0.2399, 0.736, 0.2747, 0.7244, 0.266, 0.6985, 0.2747, 0.7244, 0.2833, 0.7502, 0.3094, 0.7357, 0.3094, 0.7127, 0.2399, 0.736, 0.2538, 0.7544, 0.2833, 0.7502, 0.2747, 0.7244, 0.7181, 0.3507, 0.6828, 0.6185, 0.7177, 0.6248, 0.7529, 0.3568, 0.7529, 0.3568, 0.7177, 0.6248, 0.7523, 0.6317, 0.7874, 0.3641, 0.8222, 0.3701, 0.7523, 0.6317, 0.8125, 0.6466, 0.7874, 0.3641, 0.7523, 0.6317, 0.8222, 0.3701, 0.5411, 0.331, 0.5411, 0.6087, 0.5771, 0.3352, 0.3193, 0.7042, 0.3094, 0.7346, 0.3237, 0.7348, 0.3094, 0.7346, 0.3094, 0.766, 0.3237, 0.7348, 0.3804, 0.7625, 0.3818, 0.7323, 0.3681, 0.7326, 0.3818, 0.7323, 0.3727, 0.7037, 0.3681, 0.7326, 0.648, 0.3413, 0.6127, 0.6091, 0.6476, 0.6152, 0.6828, 0.3473, 0.6828, 0.3473, 0.6476, 0.6152, 0.6828, 0.6185, 0.7181, 0.3507, 0.05912, 0.4374, 0.04345, 0.3371, 0.1121, 0.3365, 0.1209, 0.4352, 0.04345, 0.3371, 0.0356, -0.2435, 0.1128, -0.2496, 0.1121, 0.3365, -0.01486, 0.4431, -0.03204, 0.3388, 0.04345, 0.3371, 0.05912, 0.4374, -0.03204, 0.3388, -0.04218, -0.2383, 0.0356, -0.2435, 0.04345, 0.3371, -0.08003, 0.4505, -0.1002, 0.3406, -0.03204, 0.3388, -0.01486, 0.4431, -0.1002, 0.3406, -0.1202, -0.2371, -0.04218, -0.2383, -0.03204, 0.3388, 0.4705, 0.4345, 0.4869, 0.3366, 0.5519, 0.3403, 0.5311, 0.4406, 0.4869, 0.3366, 0.5028, -0.2392, 0.5813, -0.2376, 0.5519, 0.3403, 0.4001, 0.4305, 0.4138, 0.3346, 0.4869, 0.3366, 0.4705, 0.4345, 0.4138, 0.3346, 0.4246, -0.2441, 0.5028, -0.2392, 0.4869, 0.3366, 0.3402, 0.4302, 0.3471, 0.3343, 0.4138, 0.3346, 0.4001, 0.4305, 0.3471, 0.3343, 0.3471, -0.2499, 0.4246, -0.2441, 0.4138, 0.3346, 0.2742, 0.4312, 0.274, 0.3378, 0.3471, 0.3343, 0.3402, 0.4302, 0.274, 0.3378, 0.2692, -0.253, 0.3471, -0.2499, 0.3471, 0.3343, 0.1884, 0.4337, 0.1862, 0.3388, 0.274, 0.3378, 0.2742, 0.4312, 0.1862, 0.3388, 0.1906, -0.253, 0.2692, -0.253, 0.274, 0.3378, 0.1209, 0.4352, 0.1121, 0.3365, 0.1862, 0.3388, 0.1884, 0.4337, 0.1121, 0.3365, 0.1128, -0.2496, 0.1906, -0.253, 0.1862, 0.3388, -0.1637, 0.4614, -0.1796, 0.3498, -0.1002, 0.3406, -0.08003, 0.4505, -0.1796, 0.3498, -0.1972, -0.2359, -0.1202, -0.2371, -0.1002, 0.3406, 0.608, 0.4505, 0.6244, 0.3519, 0.7134, 0.3633, 0.7016, 0.4651, 0.6244, 0.3519, 0.6591, -0.2356, 0.7383, -0.2324, 0.7134, 0.3633, 0.5311, 0.4406, 0.5519, 0.3403, 0.6244, 0.3519, 0.608, 0.4505, 0.5519, 0.3403, 0.5813, -0.2376, 0.6591, -0.2356, 0.6244, 0.3519, 0.5487, 0.8936, 0.4804, 0.8102, 0.5595, 0.7093, 0.6672, 0.7651, 0.03084, 0.7873, 0.02274, 0.8832, -0.1206, 0.7725, 0.4804, 0.8102, 0.4535, 0.7427, 0.5595, 0.7093, 0.3724, 0.7244, 0.3118, 0.7994, 0.2851, 0.6604, 0.1929, 0.8087, 0.1168, 0.748, 0.1971, 0.6661, 0.07836, 0.7806, 0.113, 0.8715, 0.02274, 0.8832, 0.03084, 0.7873, 0.4696, 0.9473, 0.4058, 0.8404, 0.4804, 0.8102, 0.5487, 0.8936, 0.4058, 0.8404, 0.4118, 0.7464, 0.4535, 0.7427, 0.4804, 0.8102, 0.1168, 0.748, 0.1929, 0.8087, 0.113, 0.8715, 0.07836, 0.7806, 0.6136, 0.6466, 0.6585, 0.6466, 0.6585, 0.6847, 0.6136, 0.6847, 0.3118, 0.7994, 0.3724, 0.7244, 0.4118, 0.7464, 0.4058, 0.8404, 0.2415, 0.6689, 0.1884, 0.4337, 0.2742, 0.4312, 0.2851, 0.6604, 0.2415, 0.6689, 0.2742, 0.4312, 0.2415, 0.6689, 0.1971, 0.6661, 0.1884, 0.4337, 0.2415, 0.6689, 0.3118, 0.7994, 0.1929, 0.8087, 0.1971, 0.6661, 0.2415, 0.6689, 0.1929, 0.8087, 0.2415, 0.6689, 0.2851, 0.6604, 0.3118, 0.7994, 0.1861, 0.8551, 0.1866, 0.8671, 0.1732, 0.8668, 0.173, 0.8552, 0.173, 0.8552, 0.1732, 0.8668, 0.1483, 0.8693, 0.148, 0.8543, 0.3046, 0.8533, 0.304, 0.8706, 0.2773, 0.8672, 0.2772, 0.8555, 0.2772, 0.8555, 0.2773, 0.8672, 0.2639, 0.8678, 0.2639, 0.8557, 0.03677, 0.8563, 0.03728, 0.8684, 0.02344, 0.8685, 0.02305, 0.8557, 0.02305, 0.8557, 0.02344, 0.8685, 0.0, 0.8702, 0.0006324, 0.853, 0.1135, 0.8568, 0.1272, 0.8561, 0.127, 0.8688, 0.1135, 0.869, 0.1272, 0.8561, 0.148, 0.8543, 0.1483, 0.8693, 0.127, 0.8688, 0.2639, 0.8557, 0.2639, 0.8678, 0.2251, 0.8687, 0.2251, 0.8542, 0.2251, 0.8542, 0.2251, 0.8687, 0.1866, 0.8671, 0.1861, 0.8551, 0.1135, 0.8568, 0.1135, 0.869, 0.07535, 0.8696, 0.07519, 0.8557, 0.07519, 0.8557, 0.07535, 0.8696, 0.03728, 0.8684, 0.03677, 0.8563, 0.1135, 0.869, 0.1117, 0.8742, 0.07532, 0.8743, 0.07535, 0.8696, 0.07535, 0.8696, 0.07532, 0.8743, 0.03905, 0.8737, 0.03728, 0.8684, 0.07519, 0.8557, 0.07522, 0.8509, 0.1116, 0.8515, 0.1135, 0.8568, 0.03677, 0.8563, 0.03866, 0.851, 0.07522, 0.8509, 0.07519, 0.8557, 0.2639, 0.8678, 0.2619, 0.873, 0.2251, 0.8734, 0.2251, 0.8687, 0.2251, 0.8687, 0.2251, 0.8734, 0.1885, 0.8724, 0.1866, 0.8671, 0.2251, 0.8542, 0.2251, 0.8494, 0.2618, 0.8504, 0.2639, 0.8557, 0.1861, 0.8551, 0.1882, 0.8499, 0.2251, 0.8494, 0.2251, 0.8542, 0.1135, 0.869, 0.127, 0.8688, 0.1271, 0.8753, 0.1117, 0.8742, 0.127, 0.8688, 0.1483, 0.8693, 0.1485, 0.8754, 0.1271, 0.8753, 0.02344, 0.8685, 0.02364, 0.8751, 0.001234, 0.8769, 0.0, 0.8702, 0.03728, 0.8684, 0.03905, 0.8737, 0.02364, 0.8751, 0.02344, 0.8685, 0.2773, 0.8672, 0.2771, 0.8738, 0.2619, 0.873, 0.2639, 0.8678, 0.304, 0.8706, 0.3025, 0.8769, 0.2771, 0.8738, 0.2773, 0.8672, 0.1732, 0.8668, 0.1733, 0.8733, 0.1485, 0.8754, 0.1483, 0.8693, 0.1866, 0.8671, 0.1885, 0.8724, 0.1733, 0.8733, 0.1732, 0.8668, 0.1272, 0.8561, 0.1135, 0.8568, 0.1116, 0.8515, 0.1268, 0.8497, 0.148, 0.8543, 0.1272, 0.8561, 0.1268, 0.8497, 0.1478, 0.8482, 0.02305, 0.8557, 0.02351, 0.8492, 0.03866, 0.851, 0.03677, 0.8563, 0.0006324, 0.853, 0.002091, 0.8466, 0.02351, 0.8492, 0.02305, 0.8557, 0.2772, 0.8555, 0.277, 0.8489, 0.3033, 0.8467, 0.3046, 0.8533, 0.2639, 0.8557, 0.2618, 0.8504, 0.277, 0.8489, 0.2772, 0.8555, 0.173, 0.8552, 0.173, 0.8487, 0.1882, 0.8499, 0.1861, 0.8551, 0.148, 0.8543, 0.1478, 0.8482, 0.173, 0.8487, 0.173, 0.8552, 0.09882, 0.8772, 0.09882, 0.8901, 0.06324, 0.8901, 0.06324, 0.8772, 0.1344, 0.8772, 0.1344, 0.8901, 0.09882, 0.8901, 0.09882, 0.8772, 0.235, 0.8772, 0.235, 0.8902, 0.1997, 0.8902, 0.1997, 0.8772, 0.2702, 0.8772, 0.2702, 0.8902, 0.235, 0.8902, 0.235, 0.8772, 0.1476, 0.8772, 0.1653, 0.8772, 0.1653, 0.8901, 0.1476, 0.8901, 0.1344, 0.8772, 0.1476, 0.8772, 0.1476, 0.8901, 0.1344, 0.8901, 0.05005, 0.8772, 0.05005, 0.8901, 0.03232, 0.8901, 0.03232, 0.8772, 0.06324, 0.8772, 0.06324, 0.8901, 0.05005, 0.8901, 0.05005, 0.8772, 0.2834, 0.8769, 0.2834, 0.8905, 0.2702, 0.8902, 0.2702, 0.8772, 0.3046, 0.8772, 0.3046, 0.8902, 0.2834, 0.8905, 0.2834, 0.8769, 0.1866, 0.8769, 0.1866, 0.8905, 0.1653, 0.8901, 0.1653, 0.8772, 0.1997, 0.8772, 0.1997, 0.8902, 0.1866, 0.8905, 0.1866, 0.8769, 0.965, 0.4883, 0.9751, 0.5156, 0.9716, 0.5172, 0.9615, 0.4897, 0.9623, 0.6604, 0.9481, 0.6866, 0.9448, 0.6845, 0.9591, 0.6583, 0.8639, 0.7223, 0.8454, 0.7161, 0.8461, 0.7138, 0.8637, 0.7197, 0.8454, 0.7161, 0.8319, 0.7044, 0.8334, 0.7027, 0.8461, 0.7138, 0.8319, 0.7044, 0.8242, 0.6898, 0.8261, 0.689, 0.8334, 0.7027, 0.8242, 0.6898, 0.8222, 0.6744, 0.8242, 0.6744, 0.8261, 0.689, 0.8585, 0.331, 0.8833, 0.333, 0.8822, 0.3361, 0.8588, 0.3342, 0.8833, 0.333, 0.9069, 0.3433, 0.9046, 0.3459, 0.8822, 0.3361, 0.9813, 0.5353, 0.9915, 0.5622, 0.9879, 0.5631, 0.9779, 0.5368, 0.9915, 0.5622, 0.9915, 0.5896, 0.9879, 0.5893, 0.9879, 0.5631, 0.9915, 0.5896, 0.9866, 0.6167, 0.9832, 0.6151, 0.9879, 0.5893, 0.9866, 0.6167, 0.9718, 0.6417, 0.9686, 0.6397, 0.9832, 0.6151, 0.9751, 0.5156, 0.9813, 0.5353, 0.9779, 0.5368, 0.9716, 0.5172, 0.9718, 0.6417, 0.9623, 0.6604, 0.9591, 0.6583, 0.9686, 0.6397, 0.2625, 0.9968, 0.2446, 0.925, 0.4545, 0.8881, 0.4665, 0.9256, 0.2446, 0.925, 0.2374, 0.8507, 0.4506, 0.8501, 0.4545, 0.8881, 0.2374, 0.8507, 0.2442, 0.7764, 0.4544, 0.812, 0.4506, 0.8501, 0.2442, 0.7764, 0.2616, 0.7044, 0.4663, 0.7744, 0.4544, 0.812, 0.6409, 0.7432, 0.6425, 0.6862, 0.686, 0.7796, 0.6757, 0.8009, 0.686, 0.7796, 0.6979, 0.8494, 0.6762, 0.8982, 0.6979, 0.8494, 0.6867, 0.9193, 0.6867, 0.9193, 0.6441, 1.014, 0.6419, 0.9564, 0.582, 0.7077, 0.5423, 0.7314, 0.5173, 0.7017, 0.5587, 0.6679, 0.5963, 0.7452, 0.5618, 0.758, 0.5423, 0.7314, 0.582, 0.7077, 0.5983, 0.7724, 0.5684, 0.7802, 0.5618, 0.758, 0.5963, 0.7452, 0.5951, 0.7894, 0.572, 0.7938, 0.5684, 0.7802, 0.5983, 0.7724, 0.6222, 0.7947, 0.5951, 0.7894, 0.5983, 0.7724, 0.6379, 0.7758, 0.6379, 0.7758, 0.5983, 0.7724, 0.5963, 0.7452, 0.6409, 0.7432, 0.6409, 0.7432, 0.5963, 0.7452, 0.582, 0.7077, 0.6425, 0.6862, 0.6425, 0.6862, 0.582, 0.7077, 0.5587, 0.6679, 0.6099, 0.6318, 0.6757, 0.8009, 0.6379, 0.7758, 0.6409, 0.7432, 0.686, 0.7796, 0.6486, 0.8151, 0.6222, 0.7947, 0.6379, 0.7758, 0.6757, 0.8009, 0.662, 0.8496, 0.6486, 0.8151, 0.6757, 0.8009, 0.6979, 0.8494, 0.6488, 0.8841, 0.662, 0.8496, 0.6979, 0.8494, 0.6762, 0.8982, 0.6226, 0.9048, 0.6488, 0.8841, 0.6762, 0.8982, 0.6385, 0.9237, 0.6385, 0.9237, 0.6762, 0.8982, 0.6867, 0.9193, 0.6419, 0.9564, 0.5969, 0.9547, 0.6419, 0.9564, 0.6441, 1.014, 0.5826, 0.9927, 0.5987, 0.9273, 0.6385, 0.9237, 0.6419, 0.9564, 0.5969, 0.9547, 0.5954, 0.9103, 0.6226, 0.9048, 0.6385, 0.9237, 0.5987, 0.9273, 0.5722, 0.906, 0.5954, 0.9103, 0.5987, 0.9273, 0.5687, 0.9196, 0.5687, 0.9196, 0.5987, 0.9273, 0.5969, 0.9547, 0.5621, 0.942, 0.5621, 0.942, 0.5969, 0.9547, 0.5826, 0.9927, 0.5425, 0.9688, 0.5365, 0.923, 0.5621, 0.942, 0.5425, 0.9688, 0.5141, 0.9415, 0.5476, 0.9062, 0.5687, 0.9196, 0.5621, 0.942, 0.5365, 0.923, 0.5544, 0.8958, 0.5722, 0.906, 0.5687, 0.9196, 0.5476, 0.9062, 0.542, 0.8821, 0.5544, 0.8958, 0.5476, 0.9062, 0.5331, 0.8891, 0.5331, 0.8891, 0.5476, 0.9062, 0.5365, 0.923, 0.5189, 0.9004, 0.5189, 0.9004, 0.5365, 0.923, 0.5141, 0.9415, 0.4949, 0.9121, 0.4838, 0.8813, 0.4949, 0.9121, 0.4665, 0.9256, 0.4545, 0.8881, 0.5085, 0.8757, 0.5189, 0.9004, 0.4949, 0.9121, 0.4838, 0.8813, 0.5247, 0.87, 0.5331, 0.8891, 0.5189, 0.9004, 0.5085, 0.8757, 0.5348, 0.8665, 0.542, 0.8821, 0.5331, 0.8891, 0.5247, 0.87, 0.5327, 0.8499, 0.5348, 0.8665, 0.5247, 0.87, 0.5219, 0.85, 0.5219, 0.85, 0.5247, 0.87, 0.5085, 0.8757, 0.5048, 0.85, 0.5048, 0.85, 0.5085, 0.8757, 0.4838, 0.8813, 0.4805, 0.85, 0.4805, 0.85, 0.4838, 0.8813, 0.4545, 0.8881, 0.4506, 0.8501, 0.4837, 0.8187, 0.4805, 0.85, 0.4506, 0.8501, 0.4544, 0.812, 0.5084, 0.8242, 0.5048, 0.85, 0.4805, 0.85, 0.4837, 0.8187, 0.5246, 0.8299, 0.5219, 0.85, 0.5048, 0.85, 0.5084, 0.8242, 0.5347, 0.8334, 0.5327, 0.8499, 0.5219, 0.85, 0.5246, 0.8299, 0.5419, 0.8177, 0.5347, 0.8334, 0.5246, 0.8299, 0.533, 0.8108, 0.533, 0.8108, 0.5246, 0.8299, 0.5084, 0.8242, 0.5188, 0.7995, 0.5188, 0.7995, 0.5084, 0.8242, 0.4837, 0.8187, 0.4947, 0.7879, 0.4947, 0.7879, 0.4837, 0.8187, 0.4544, 0.812, 0.4663, 0.7744, 0.5139, 0.7585, 0.4947, 0.7879, 0.4663, 0.7744, 0.4868, 0.7374, 0.5363, 0.777, 0.5188, 0.7995, 0.4947, 0.7879, 0.5139, 0.7585, 0.5474, 0.7937, 0.533, 0.8108, 0.5188, 0.7995, 0.5363, 0.777, 0.5542, 0.804, 0.5419, 0.8177, 0.533, 0.8108, 0.5474, 0.7937, 0.572, 0.7938, 0.5542, 0.804, 0.5474, 0.7937, 0.5684, 0.7802, 0.5684, 0.7802, 0.5474, 0.7937, 0.5363, 0.777, 0.5618, 0.758, 0.5618, 0.758, 0.5363, 0.777, 0.5139, 0.7585, 0.5423, 0.7314, 0.5423, 0.7314, 0.5139, 0.7585, 0.4868, 0.7374, 0.5173, 0.7017, 0.572, 0.7938, 0.5951, 0.7894, 0.5828, 0.8498, 0.5951, 0.7894, 0.6222, 0.7947, 0.5828, 0.8498, 0.6222, 0.7947, 0.6486, 0.8151, 0.5828, 0.8498, 0.6486, 0.8151, 0.662, 0.8496, 0.5828, 0.8498, 0.662, 0.8496, 0.6488, 0.8841, 0.5828, 0.8498, 0.6488, 0.8841, 0.6226, 0.9048, 0.5828, 0.8498, 0.6226, 0.9048, 0.5954, 0.9103, 0.5828, 0.8498, 0.5954, 0.9103, 0.5722, 0.906, 0.5828, 0.8498, 0.5722, 0.906, 0.5544, 0.8958, 0.5828, 0.8498, 0.5544, 0.8958, 0.542, 0.8821, 0.5828, 0.8498, 0.542, 0.8821, 0.5348, 0.8665, 0.5828, 0.8498, 0.5348, 0.8665, 0.5327, 0.8499, 0.5828, 0.8498, 0.5327, 0.8499, 0.5347, 0.8334, 0.5828, 0.8498, 0.5347, 0.8334, 0.5419, 0.8177, 0.5828, 0.8498, 0.5419, 0.8177, 0.5542, 0.804, 0.5828, 0.8498, 0.5542, 0.804, 0.572, 0.7938, 0.5828, 0.8498, 0.9069, 0.3433, 0.9279, 0.3613, 0.9245, 0.3629, 0.9046, 0.3459, 0.9279, 0.3613, 0.9444, 0.385, 0.941, 0.3866, 0.9245, 0.3629, 0.2616, 0.7044, 0.2881, 0.6359, 0.4868, 0.7374, 0.4663, 0.7744, 0.4868, 0.7374, 0.2881, 0.6359, 0.3254, 0.5673, 0.5173, 0.7017, 0.5173, 0.7017, 0.3254, 0.5673, 0.3574, 0.5279, 0.5587, 0.6679, 0.4072, 0.4595, 0.6099, 0.6318, 0.5587, 0.6679, 0.3574, 0.5279, 0.4072, 0.4595, 0.3574, 0.5279, 0.2842, 0.4509, 0.3311, 0.3959, 0.941, 0.3866, 0.9444, 0.385, 0.9406, 0.4094, 0.9371, 0.411, 0.3574, 0.5279, 0.3254, 0.5673, 0.2251, 0.5002, 0.2842, 0.4509, 0.3255, 1.13, 0.3547, 1.167, 0.281, 1.243, 0.2251, 1.196, 0.8639, 0.7223, 0.8637, 0.7197, 0.8803, 0.7103, 0.8808, 0.7128, 0.3547, 1.167, 0.4016, 1.233, 0.3249, 1.296, 0.281, 1.243, 0.9448, 0.6845, 0.9481, 0.6866, 0.9257, 0.7057, 0.9225, 0.7035, 0.965, 0.4883, 0.9615, 0.4897, 0.9455, 0.4656, 0.9489, 0.4641, 0.6959, 0.4795, 0.663, 0.4934, 0.6256, 0.4291, 0.6698, 0.3992, 0.6631, 1.153, 0.696, 1.167, 0.6698, 1.247, 0.6256, 1.218, 0.9406, 0.4094, 0.9488, 0.437, 0.9453, 0.4385, 0.9371, 0.411, 0.9488, 0.437, 0.9489, 0.4641, 0.9455, 0.4656, 0.9453, 0.4385, 0.9016, 0.7127, 0.8808, 0.7128, 0.8803, 0.7103, 0.8997, 0.7102, 0.9257, 0.7057, 0.9016, 0.7127, 0.8997, 0.7102, 0.9225, 0.7035, 0.6631, 1.153, 0.6256, 1.218, 0.5805, 1.196, 0.6631, 1.153, 0.5805, 1.196, 0.6085, 1.133, 0.663, 0.4934, 0.5805, 0.4505, 0.6256, 0.4291, 0.6084, 0.5133, 0.5805, 0.4505, 0.663, 0.4934, 0.6112, 1.07, 0.4016, 1.233, 0.3547, 1.167, 0.5619, 1.035, 0.3547, 1.167, 0.3255, 1.13, 0.5185, 0.9993, 0.5619, 1.035, 0.3255, 1.13, 0.2899, 1.065, 0.4867, 0.9622, 0.5185, 0.9993, 0.2899, 1.065, 0.2625, 0.9968, 0.4665, 0.9256, 0.4867, 0.9622, 0.6112, 1.07, 0.5619, 1.035, 0.5826, 0.9927, 0.6441, 1.014, 0.5826, 0.9927, 0.5619, 1.035, 0.5185, 0.9993, 0.5425, 0.9688, 0.5425, 0.9688, 0.5185, 0.9993, 0.4867, 0.9622, 0.5141, 0.9415, 0.5141, 0.9415, 0.4867, 0.9622, 0.4665, 0.9256, 0.4949, 0.9121])
me_sphere.materials.append(mat_material_001)
me_sphere.use_remesh_preserve_volume = False
me_sphere.use_remesh_preserve_attributes = False
me_sphere.use_mirror_vertex_groups = False
me_sphere.update()

# ---- objects
ob_lamp_002 = bpy.data.objects.new('Lamp.002', light_lamp_001)
ob_lamp_001 = bpy.data.objects.new('Lamp.001', light_lamp)
ob_sphere = bpy.data.objects.new('Sphere', me_sphere)
ob_lamp = bpy.data.objects.new('Lamp', light_spot)
ob_camera = bpy.data.objects.new('Camera', cam_camera)

# ---- transforms, parenting, visibility, modifiers, constraints
ob_lamp_002.location = (3.24, 4.444, 6.301)
ob_lamp_002.lock_rotations_4d = False
ob_lamp_002.empty_display_type = 'ARROWS'
ob_lamp_002.color = (0.0, 0.0, 0.0, 1.0)
ob_lamp_002.lineart.crease_threshold = 0.0
ob_lamp_001.location = (3.24, -3.556, 2.301)
ob_lamp_001.lock_rotations_4d = False
ob_lamp_001.empty_display_type = 'ARROWS'
ob_lamp_001.color = (0.0, 0.0, 0.0, 1.0)
ob_lamp_001.lineart.crease_threshold = 0.0
ob_sphere.location = (0.00185, -3.373e-07, 4.415)
ob_sphere.scale = (0.504, 0.504, 0.504)
ob_sphere.lock_rotations_4d = False
ob_sphere.empty_display_type = 'ARROWS'
ob_sphere.color = (0.0, 0.0, 0.0, 1.0)
ob_sphere.lineart.crease_threshold = 0.0
ob_lamp.location = (-3.986, -5.025, 7.904)
ob_lamp.rotation_euler = (0.6503, 0.05522, 1.866)
ob_lamp.lock_rotations_4d = False
ob_lamp.empty_display_type = 'ARROWS'
ob_lamp.color = (0.0, 0.0, 0.0, 0.0)
ob_lamp.lineart.crease_threshold = 0.0
ob_camera.location = (0.08113, -6.508, 5.344)
ob_camera.rotation_euler = (1.109, 0.01082, 0.02953)
ob_camera.lock_rotations_4d = False
ob_camera.empty_display_type = 'ARROWS'
ob_camera.color = (0.0, 0.0, 0.0, 0.0)
ob_camera.display_type = 'WIRE'
ob_camera.lineart.crease_threshold = 0.0

# ---- collection membership
col_collection_1.objects.link(ob_lamp_002)
col_collection_1.objects.link(ob_lamp_001)
col_collection_1.objects.link(ob_sphere)
col_collection_1.objects.link(ob_lamp)
col_collection_1.objects.link(ob_camera)

# ---- scene / render settings (as saved in the file)
scene.camera = ob_camera
scene.frame_start = 1; scene.frame_end = 250; scene.frame_set(1)
scene.render.engine = 'BLENDER_EEVEE_NEXT'
scene.render.image_settings.compression = 90
scene.render.resolution_x = 300
scene.render.resolution_y = 300
scene.render.pixel_aspect_x = 100.0
scene.render.pixel_aspect_y = 100.0
scene.render.fps = 25
scene.render.dither_intensity = 0.0
scene.render.use_compositing = False
scene.render.use_sequencer = False
scene.render.bake_margin = 2
scene.render.bake_bias = 0.0
scene.render.use_stamp_time = False
scene.render.use_stamp_date = False
scene.render.use_stamp_frame = False
scene.render.use_stamp_camera = False
scene.render.use_stamp_scene = False
scene.render.use_stamp_filename = False
scene.render.use_stamp_render_time = False
scene.render.stamp_font_size = 0
scene.cycles.use_denoising = False
scene.cycles.samples = 10
scene.cycles.sampling_pattern = 'TABULATED_SOBOL'
scene.cycles.light_sampling_threshold = 0.0
scene.cycles.use_adaptive_sampling = False
scene.cycles.use_light_tree = False
scene.cycles.blur_glossy = 0.0
scene.cycles.volume_bounces = 1
scene.cycles.pixel_filter_type = 'GAUSSIAN'
scene.cycles.sample_clamp_indirect = 0.0
scene.view_settings.view_transform = 'Raw'
bpy.context.view_layer.update()
